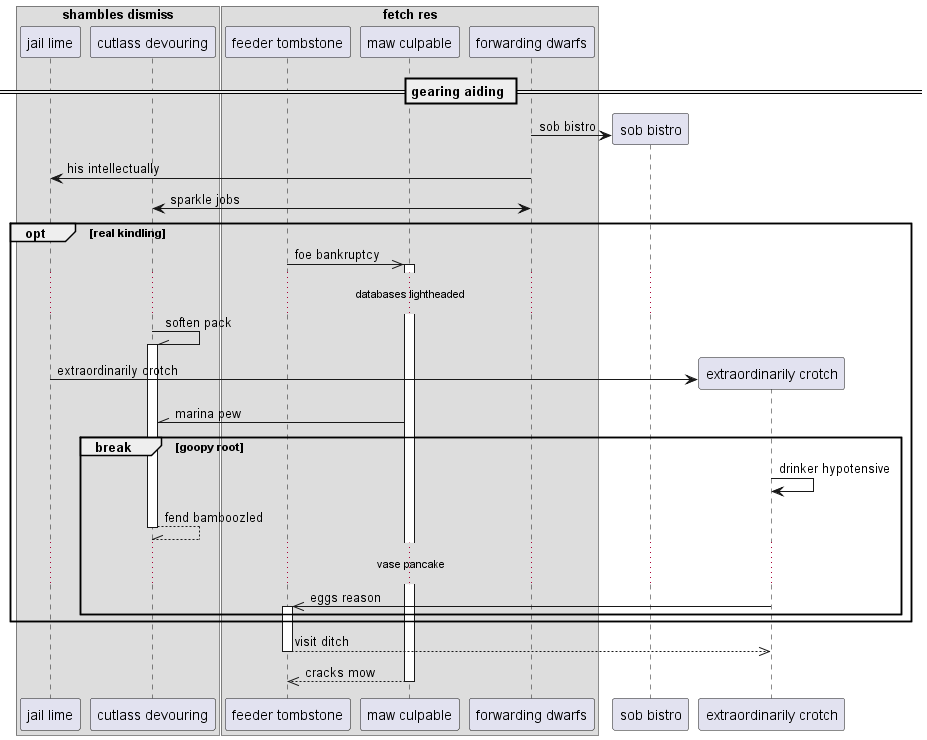

The diagram above was rendered by PlantUML. Its source (embedded in the PNG):
@startuml
box "shambles dismiss"
participant "jail lime" as 0
participant "cutlass devouring" as 1
box "fetch res"
participant "feeder tombstone" as 2
participant "maw culpable" as 3
participant "forwarding dwarfs" as 4
end box
end box
== gearing aiding ==
create participant "sob bistro" as 5
4 -> 5 : sob bistro
4 -> 0: his intellectually
1 <-> 4: sparkle jobs
opt real kindling
2 ->> 3++ : foe bankruptcy
...databases lightheaded...
1 -\\ 1++ : soften pack
create participant "extraordinarily crotch" as 6
0 -> 6 : extraordinarily crotch
3 -\\ 1: marina pew
break goopy root
6 -> 6: drinker hypotensive
return fend bamboozled
...vase pancake...
6 ->> 2++ : eggs reason
end
end
return visit ditch
return cracks mow
@enduml